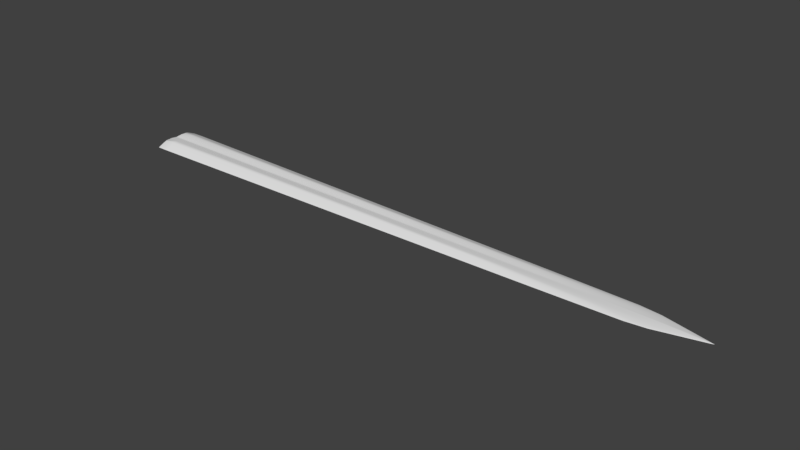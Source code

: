 # Source: Swords.blend  (saved by Blender 2.79.0; exported with 4.5.12 LTS)
import bpy
from mathutils import Matrix  # noqa: F401  (used for matrix-valued properties, if any)

bpy.ops.wm.read_factory_settings(use_empty=True)
scene = bpy.context.scene
scene.name = 'Scene'

# ---- collections
col_collection_1 = bpy.data.collections.new('Collection 1'); scene.collection.children.link(col_collection_1)

# ---- world
world_world = bpy.data.worlds.new('World'); scene.world = world_world
world_world.color = (0.05088, 0.05088, 0.05088)
world_world.use_sun_shadow = False
world_world.sun_shadow_jitter_overblur = 0.0
world_world.cycles.sampling_method = 'MANUAL'

# ---- meshes
me_cube_003 = bpy.data.meshes.new('Cube.003')
me_cube_003.from_pydata([(-1.006, -0.1486, -0.07279), (-1.006, -0.1486, 0.07279), (-1.006, 0.1486, -0.07279), (-1.006, 0.1486, 0.07279), (5.115, -0.09011, -0.04413), (5.115, -0.09011, 0.04413), (5.115, 0.09011, -0.04413), (5.115, 0.09011, 0.04413), (-1.006, -0.3143, 0.0), (-1.006, 0.3143, 0.0), (5.959, 0.1906, 0.0), (5.959, -0.1906, 0.0), (-1.006, 0.0, -0.0495), (-1.006, 0.0, 0.0495), (5.889, 0.0, -0.03218), (5.889, 0.0, 0.03218), (6.734, 0.0, 0.0), (-0.974, 0.1483, -0.07264), (-0.974, 0.1483, 0.07264), (-0.974, -0.1483, -0.07264), (-0.974, -0.1483, 0.07264), (-0.9696, -0.3137, 0.0), (-0.9696, 0.3137, 0.0), (-0.97, 0.0, 0.0495), (-0.97, 0.0, -0.0495), (-1.006, 0.006436, 0.0495), (5.856, 0.003903, -0.03163), (-1.006, 0.006436, -0.0495), (5.856, 0.003903, 0.03163), (6.7, 0.008254, 0.0), (-0.9701, 0.006423, -0.04949), (-0.9701, 0.006423, 0.04949), (-1.006, -0.007732, -0.0495), (5.849, -0.004688, 0.03152), (6.694, -0.009916, 0.0), (-1.006, -0.007732, 0.0495), (5.849, -0.004688, -0.03152), (-0.9702, -0.007716, 0.04949), (-0.9702, -0.007716, -0.04949), (-1.006, 0.309, -0.002333), (5.932, 0.1874, -0.001415), (5.932, -0.1874, -0.001415), (-1.006, -0.309, -0.002333), (6.707, 0.0, -0.002333), (-0.9698, 0.3084, -0.002328), (-0.9698, -0.3084, -0.002328), (6.673, 0.008115, -0.002293), (6.666, -0.009748, -0.002285), (-1.006, -0.3041, 0.0045), (-1.006, 0.3041, 0.0045), (5.907, 0.1844, 0.002729), (5.907, -0.1844, 0.002729), (6.682, 0.0, 0.0045), (-0.9699, -0.3034, 0.004491), (-0.9699, 0.3034, 0.004491), (6.648, 0.007985, 0.004424), (6.641, -0.009592, 0.004408), (-1.006, -0.1431, -0.07279), (5.143, -0.08679, 0.04519), (5.988, -0.1836, 0.0), (-0.9738, -0.1428, 0.07265), (-0.9738, -0.1428, -0.07265), (-1.006, -0.1431, 0.07279), (5.143, -0.08679, -0.04519), (-1.006, -0.3027, 0.0), (-1.006, -0.2976, -0.002333), (5.96, -0.1805, -0.001449), (-1.006, -0.2929, 0.0045), (5.935, -0.1776, 0.002794), (-1.006, 0.14, 0.07279), (5.16, 0.08487, -0.0458), (-1.006, 0.296, 0.0), (-1.006, 0.14, -0.07279), (5.16, 0.08487, 0.0458), (6.004, 0.1795, 0.0), (-0.9737, 0.1397, -0.07265), (-0.9737, 0.1397, 0.07265), (5.977, 0.1765, -0.001468), (-1.006, 0.291, -0.002333), (5.952, 0.1736, 0.002832), (-1.006, 0.2864, 0.0045)], [], [(80, 69, 3, 49), (54, 18, 7, 50), (68, 58, 5, 51), (53, 20, 1, 48), (61, 63, 4, 19), (60, 62, 1, 20), (45, 21, 8, 42), (66, 59, 11, 41), (44, 22, 10, 40), (78, 71, 9, 39), (46, 29, 16, 43), (31, 25, 13, 23), (30, 26, 14, 24), (55, 28, 15, 52), (27, 30, 24, 12), (28, 31, 23, 15), (39, 9, 22, 44), (41, 11, 21, 45), (58, 60, 20, 5), (57, 61, 19, 0), (51, 5, 20, 53), (49, 3, 18, 54), (73, 76, 31, 28), (72, 75, 30, 27), (79, 73, 28, 55), (75, 70, 26, 30), (76, 69, 25, 31), (77, 74, 29, 46), (12, 24, 38, 32), (15, 23, 37, 33), (43, 16, 34, 47), (23, 13, 35, 37), (24, 14, 36, 38), (52, 15, 33, 56), (14, 43, 47, 36), (70, 77, 46, 26), (4, 41, 45, 19), (2, 39, 44, 17), (26, 46, 43, 14), (72, 78, 39, 2), (17, 44, 40, 6), (63, 66, 41, 4), (19, 45, 42, 0), (16, 52, 56, 34), (74, 79, 55, 29), (9, 49, 54, 22), (11, 51, 53, 21), (29, 55, 52, 16), (21, 53, 48, 8), (59, 68, 51, 11), (22, 54, 50, 10), (71, 80, 49, 9), (34, 56, 68, 59), (8, 48, 67, 64), (36, 47, 66, 63), (0, 42, 65, 57), (42, 8, 64, 65), (48, 1, 62, 67), (32, 38, 61, 57), (33, 37, 60, 58), (47, 34, 59, 66), (37, 35, 62, 60), (38, 36, 63, 61), (56, 33, 58, 68), (10, 50, 79, 74), (6, 40, 77, 70), (40, 10, 74, 77), (18, 3, 69, 76), (17, 6, 70, 75), (50, 7, 73, 79), (2, 17, 75, 72), (7, 18, 76, 73)])
me_cube_003.polygons.foreach_set('use_smooth', [True] * 72)
me_cube_003.use_remesh_preserve_volume = False
me_cube_003.use_remesh_preserve_attributes = False
me_cube_003.use_mirror_vertex_groups = False
me_cube_003.update()

# ---- objects
ob_cube_001 = bpy.data.objects.new('Cube.001', me_cube_003)

# ---- transforms, parenting, visibility, modifiers, constraints
ob_cube_001.location = (-2.053, -1.48, 0.0)
ob_cube_001.lineart.crease_threshold = 0.0
_m = ob_cube_001.modifiers.new('Subsurf', 'SUBSURF')
_m.uv_smooth = 'PRESERVE_CORNERS'
_m.quality = 1
_m.render_levels = 1
_m.show_only_control_edges = False

# ---- collection membership
col_collection_1.objects.link(ob_cube_001)

# ---- scene / render settings (as saved in the file)
scene.frame_start = 1; scene.frame_end = 250; scene.frame_set(1)
scene.render.engine = 'CYCLES'
scene.render.resolution_percentage = 50
scene.render.dither_intensity = 0.0
scene.cycles.use_denoising = False
scene.cycles.samples = 128
scene.cycles.sampling_pattern = 'TABULATED_SOBOL'
scene.cycles.use_adaptive_sampling = False
scene.cycles.use_light_tree = False
scene.cycles.blur_glossy = 0.0
scene.cycles.sample_clamp_indirect = 0.0
scene.view_settings.view_transform = 'Standard'
bpy.context.view_layer.update()

# ---- added for rendering (the .blend has no active camera and no usable light): camera, sun
cam_auto = bpy.data.cameras.new('AutoCamera')
cam_auto.lens = 50.0
cam_auto.sensor_width = 36.0
cam_auto.clip_end = 1000.0
ob_auto_camera = bpy.data.objects.new('AutoCamera', cam_auto)
scene.collection.objects.link(ob_auto_camera)
ob_auto_camera.location = (7.99634, -10.1029, 5.74841)
ob_auto_camera.rotation_euler = (1.09748, -7.21219e-08, 0.694738)
scene.camera = ob_auto_camera
light_auto_sun = bpy.data.lights.new('AutoSun', 'SUN')
light_auto_sun.energy = 3.0
light_auto_sun.angle = 0.0523599
ob_auto_sun = bpy.data.objects.new('AutoSun', light_auto_sun)
scene.collection.objects.link(ob_auto_sun)
ob_auto_sun.rotation_euler = (0.872665, 0.174533, 0.523599)
bpy.context.view_layer.update()
